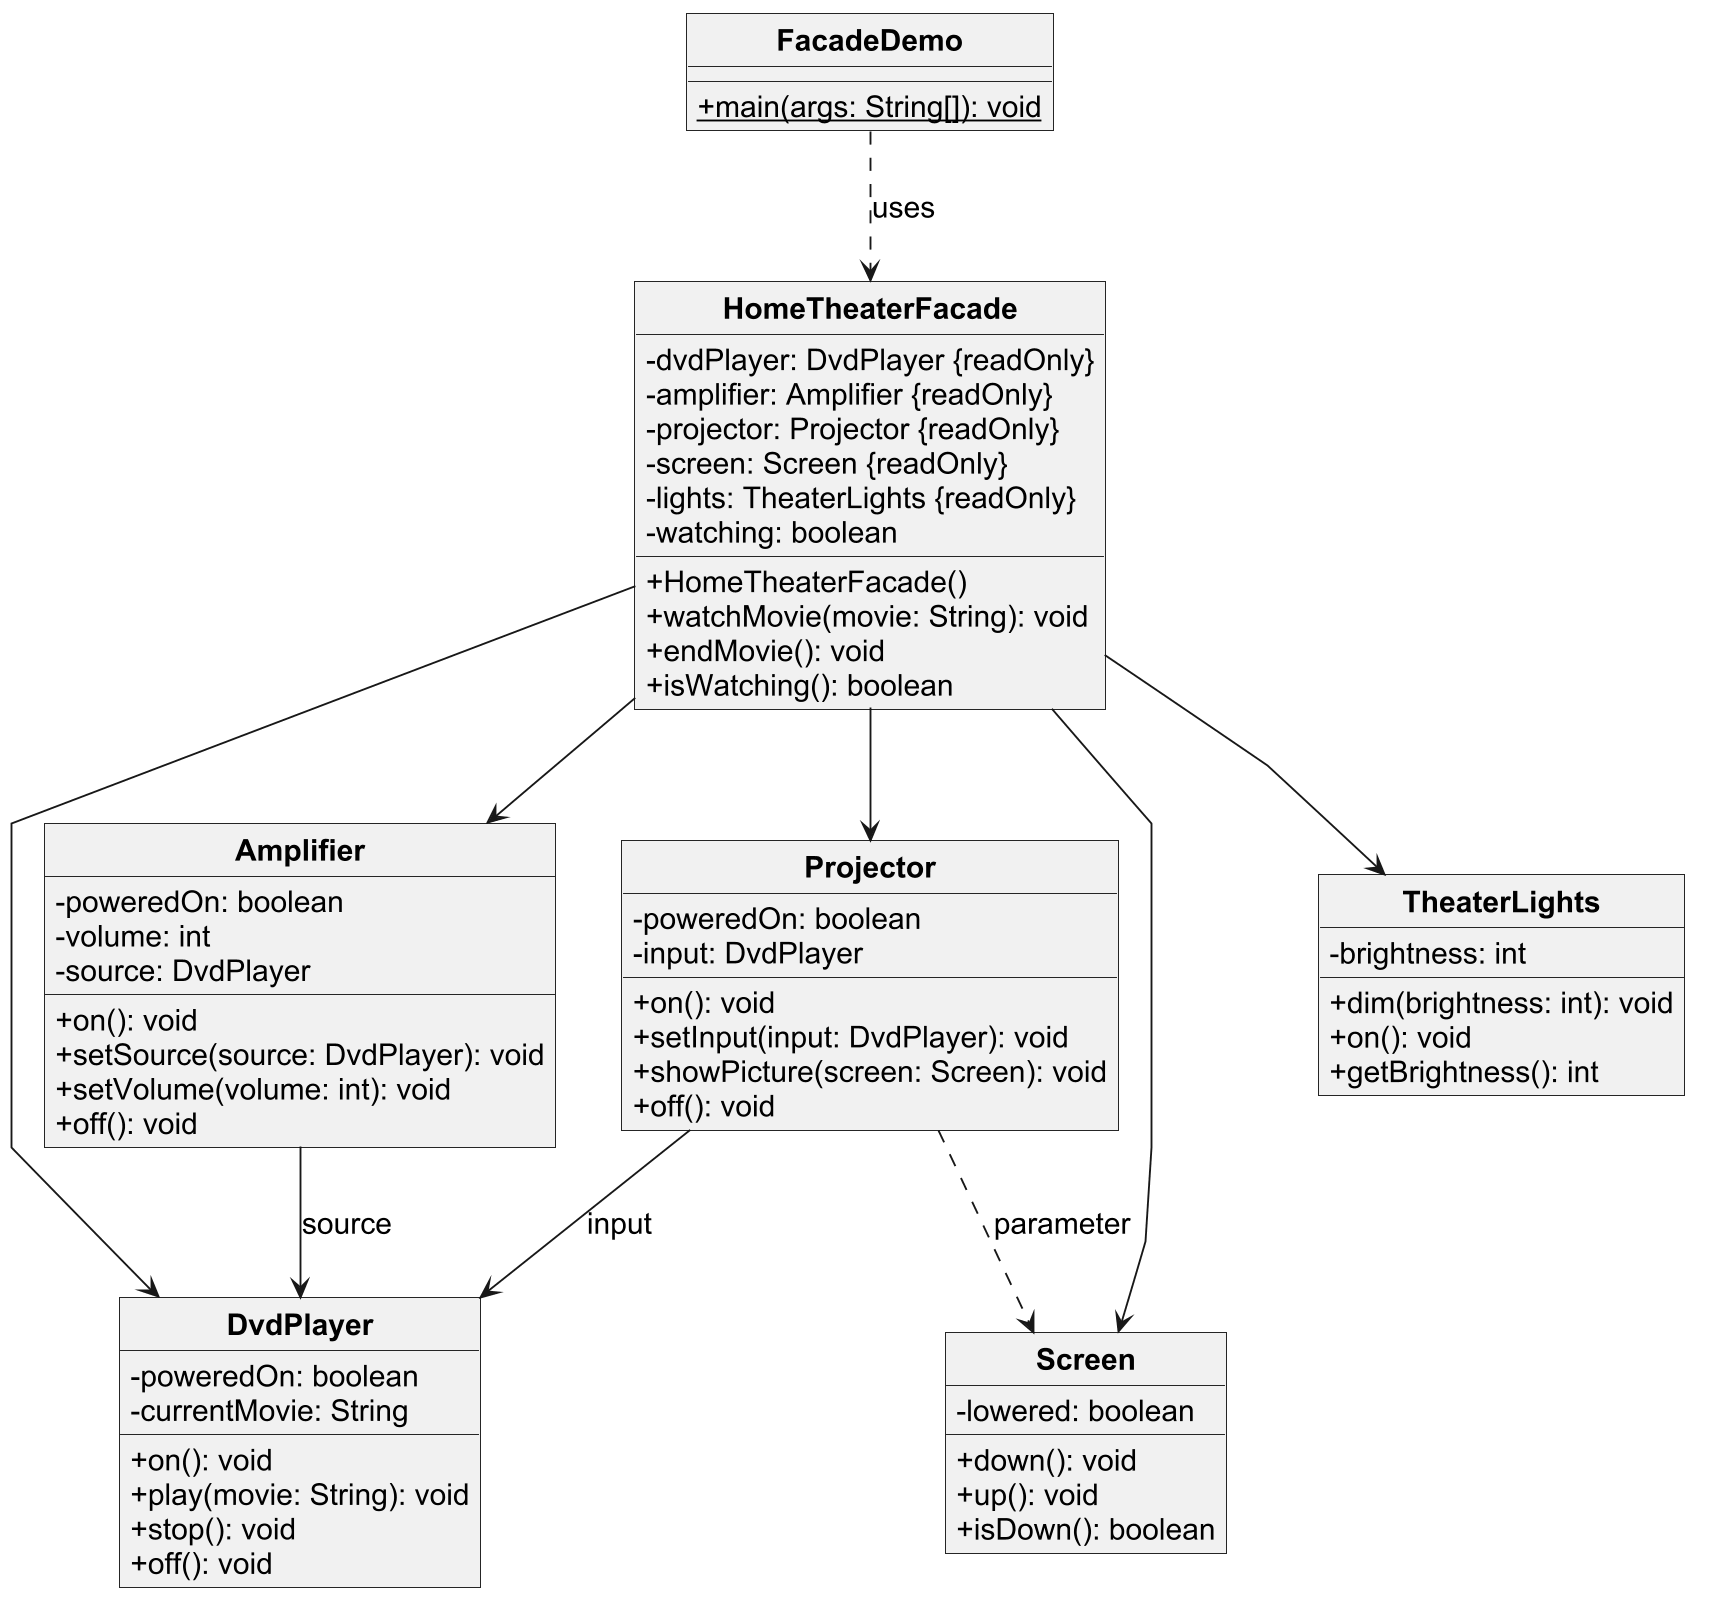

The diagram above was rendered by PlantUML. Its source (embedded in the PNG):
@startuml
skinparam classAttributeIconSize 0
skinparam backgroundColor white
skinparam defaultFontName Arial
skinparam defaultFontSize 16
skinparam dpi 180
skinparam classFontStyle bold
skinparam shadowing false
skinparam roundcorner 0
skinparam linetype polyline
hide circle
class FacadeDemo {
  +{static} main(args: String[]): void
}
class HomeTheaterFacade {
  -dvdPlayer: DvdPlayer {readOnly}
  -amplifier: Amplifier {readOnly}
  -projector: Projector {readOnly}
  -screen: Screen {readOnly}
  -lights: TheaterLights {readOnly}
  -watching: boolean
  +HomeTheaterFacade()
  +watchMovie(movie: String): void
  +endMovie(): void
  +isWatching(): boolean
}
class DvdPlayer {
  -poweredOn: boolean
  -currentMovie: String
  +on(): void
  +play(movie: String): void
  +stop(): void
  +off(): void
}
class Amplifier {
  -poweredOn: boolean
  -volume: int
  -source: DvdPlayer
  +on(): void
  +setSource(source: DvdPlayer): void
  +setVolume(volume: int): void
  +off(): void
}
class Projector {
  -poweredOn: boolean
  -input: DvdPlayer
  +on(): void
  +setInput(input: DvdPlayer): void
  +showPicture(screen: Screen): void
  +off(): void
}
class Screen {
  -lowered: boolean
  +down(): void
  +up(): void
  +isDown(): boolean
}
class TheaterLights {
  -brightness: int
  +dim(brightness: int): void
  +on(): void
  +getBrightness(): int
}
FacadeDemo ..> HomeTheaterFacade : uses
HomeTheaterFacade --> DvdPlayer
HomeTheaterFacade --> Amplifier
HomeTheaterFacade --> Projector
HomeTheaterFacade --> Screen
HomeTheaterFacade --> TheaterLights
Amplifier --> DvdPlayer : source
Projector --> DvdPlayer : input
Projector ..> Screen : parameter
@enduml